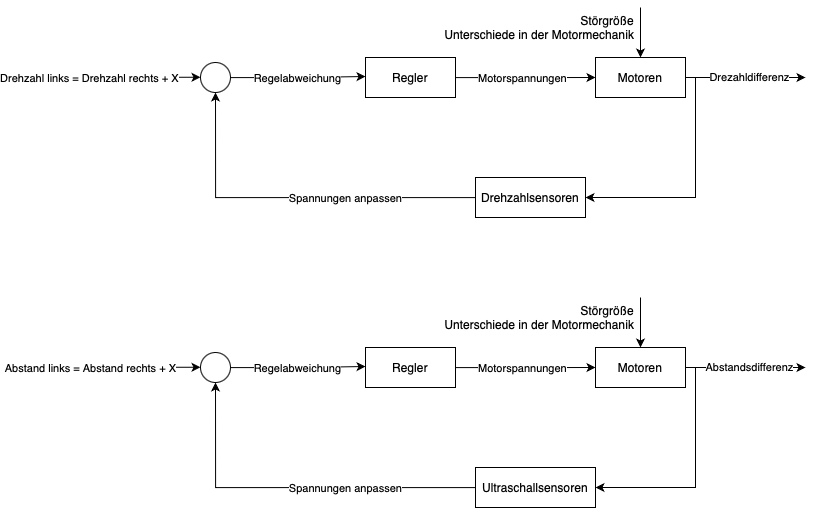

The diagram above was exported from draw.io. Its source (the exported page's mxGraphModel, read from the mxfile embedded in the PNG):
<mxGraphModel dx="1351" dy="1055" grid="1" gridSize="10" guides="1" tooltips="1" connect="1" arrows="1" fold="1" page="1" pageScale="1" pageWidth="827" pageHeight="1169" math="0" shadow="0">
  <root>
    <mxCell id="DYyplHVgY40gLAPhu1BG-0" />
    <mxCell id="DYyplHVgY40gLAPhu1BG-1" parent="DYyplHVgY40gLAPhu1BG-0" />
    <mxCell id="DYyplHVgY40gLAPhu1BG-2" style="edgeStyle=orthogonalEdgeStyle;rounded=0;orthogonalLoop=1;jettySize=auto;html=1;" parent="DYyplHVgY40gLAPhu1BG-1" source="DYyplHVgY40gLAPhu1BG-4" edge="1">
      <mxGeometry relative="1" as="geometry">
        <mxPoint x="372" y="139" as="targetPoint" />
      </mxGeometry>
    </mxCell>
    <mxCell id="DYyplHVgY40gLAPhu1BG-3" value="Regelabweichung" style="edgeLabel;html=1;align=center;verticalAlign=middle;resizable=0;points=[];" parent="DYyplHVgY40gLAPhu1BG-2" vertex="1" connectable="0">
      <mxGeometry x="-0.3169" y="-2" relative="1" as="geometry">
        <mxPoint x="21" y="-2" as="offset" />
      </mxGeometry>
    </mxCell>
    <mxCell id="DYyplHVgY40gLAPhu1BG-4" value="" style="ellipse;" parent="DYyplHVgY40gLAPhu1BG-1" vertex="1">
      <mxGeometry x="207" y="125" width="30" height="30" as="geometry" />
    </mxCell>
    <mxCell id="DYyplHVgY40gLAPhu1BG-5" value="" style="endArrow=classic;html=1;rounded=0;entryX=0;entryY=0.5;entryDx=0;entryDy=0;" parent="DYyplHVgY40gLAPhu1BG-1" edge="1">
      <mxGeometry width="50" height="50" relative="1" as="geometry">
        <mxPoint x="17" y="139.76" as="sourcePoint" />
        <mxPoint x="206.999999999985" y="139.76" as="targetPoint" />
      </mxGeometry>
    </mxCell>
    <mxCell id="DYyplHVgY40gLAPhu1BG-6" value="Drehzahl links = Drehzahl rechts + X" style="edgeLabel;html=1;align=center;verticalAlign=middle;resizable=0;points=[];" parent="DYyplHVgY40gLAPhu1BG-5" vertex="1" connectable="0">
      <mxGeometry x="-0.1298" y="1" relative="1" as="geometry">
        <mxPoint x="-4" y="1" as="offset" />
      </mxGeometry>
    </mxCell>
    <mxCell id="DYyplHVgY40gLAPhu1BG-7" style="edgeStyle=orthogonalEdgeStyle;rounded=0;orthogonalLoop=1;jettySize=auto;html=1;" parent="DYyplHVgY40gLAPhu1BG-1" source="DYyplHVgY40gLAPhu1BG-9" edge="1">
      <mxGeometry relative="1" as="geometry">
        <mxPoint x="602" y="140" as="targetPoint" />
      </mxGeometry>
    </mxCell>
    <mxCell id="DYyplHVgY40gLAPhu1BG-8" value="Motorspannungen" style="edgeLabel;html=1;align=center;verticalAlign=middle;resizable=0;points=[];" parent="DYyplHVgY40gLAPhu1BG-7" vertex="1" connectable="0">
      <mxGeometry x="-0.1719" relative="1" as="geometry">
        <mxPoint x="8" as="offset" />
      </mxGeometry>
    </mxCell>
    <mxCell id="DYyplHVgY40gLAPhu1BG-9" value="Regler" style="rounded=0;whiteSpace=wrap;html=1;" parent="DYyplHVgY40gLAPhu1BG-1" vertex="1">
      <mxGeometry x="372" y="120" width="90" height="40" as="geometry" />
    </mxCell>
    <mxCell id="DYyplHVgY40gLAPhu1BG-10" value="Motoren" style="rounded=0;whiteSpace=wrap;html=1;" parent="DYyplHVgY40gLAPhu1BG-1" vertex="1">
      <mxGeometry x="602" y="120" width="90" height="40" as="geometry" />
    </mxCell>
    <mxCell id="DYyplHVgY40gLAPhu1BG-11" value="" style="endArrow=classic;html=1;rounded=0;entryX=0.5;entryY=0;entryDx=0;entryDy=0;" parent="DYyplHVgY40gLAPhu1BG-1" target="DYyplHVgY40gLAPhu1BG-10" edge="1">
      <mxGeometry width="50" height="50" relative="1" as="geometry">
        <mxPoint x="647" y="70" as="sourcePoint" />
        <mxPoint x="662" y="30" as="targetPoint" />
      </mxGeometry>
    </mxCell>
    <mxCell id="DYyplHVgY40gLAPhu1BG-12" value="&lt;div&gt;Störgröße&lt;/div&gt;Unterschiede in der Motormechanik" style="text;html=1;align=right;verticalAlign=middle;resizable=0;points=[];autosize=1;strokeColor=none;fillColor=none;" parent="DYyplHVgY40gLAPhu1BG-1" vertex="1">
      <mxGeometry x="432" y="70" width="210" height="40" as="geometry" />
    </mxCell>
    <mxCell id="DYyplHVgY40gLAPhu1BG-13" value="" style="endArrow=classic;html=1;rounded=0;exitX=1;exitY=0.5;exitDx=0;exitDy=0;" parent="DYyplHVgY40gLAPhu1BG-1" source="DYyplHVgY40gLAPhu1BG-10" edge="1">
      <mxGeometry width="50" height="50" relative="1" as="geometry">
        <mxPoint x="762" y="170" as="sourcePoint" />
        <mxPoint x="812" y="140" as="targetPoint" />
      </mxGeometry>
    </mxCell>
    <mxCell id="DYyplHVgY40gLAPhu1BG-14" value="Drezahldifferenz" style="edgeLabel;html=1;align=center;verticalAlign=middle;resizable=0;points=[];" parent="DYyplHVgY40gLAPhu1BG-13" vertex="1" connectable="0">
      <mxGeometry x="-0.2135" y="1" relative="1" as="geometry">
        <mxPoint x="16" as="offset" />
      </mxGeometry>
    </mxCell>
    <mxCell id="DYyplHVgY40gLAPhu1BG-15" value="" style="endArrow=classic;html=1;rounded=0;entryX=1;entryY=0.5;entryDx=0;entryDy=0;" parent="DYyplHVgY40gLAPhu1BG-1" target="DYyplHVgY40gLAPhu1BG-18" edge="1">
      <mxGeometry width="50" height="50" relative="1" as="geometry">
        <mxPoint x="702" y="140" as="sourcePoint" />
        <mxPoint x="702" y="250" as="targetPoint" />
        <Array as="points">
          <mxPoint x="702" y="260" />
        </Array>
      </mxGeometry>
    </mxCell>
    <mxCell id="DYyplHVgY40gLAPhu1BG-16" style="edgeStyle=orthogonalEdgeStyle;rounded=0;orthogonalLoop=1;jettySize=auto;html=1;entryX=0.5;entryY=1;entryDx=0;entryDy=0;" parent="DYyplHVgY40gLAPhu1BG-1" source="DYyplHVgY40gLAPhu1BG-18" target="DYyplHVgY40gLAPhu1BG-4" edge="1">
      <mxGeometry relative="1" as="geometry" />
    </mxCell>
    <mxCell id="DYyplHVgY40gLAPhu1BG-17" value="Spannungen anpassen" style="edgeLabel;html=1;align=center;verticalAlign=middle;resizable=0;points=[];" parent="DYyplHVgY40gLAPhu1BG-16" vertex="1" connectable="0">
      <mxGeometry x="-0.1744" relative="1" as="geometry">
        <mxPoint x="20" as="offset" />
      </mxGeometry>
    </mxCell>
    <mxCell id="DYyplHVgY40gLAPhu1BG-18" value="Drehzahlsensoren" style="rounded=0;whiteSpace=wrap;html=1;" parent="DYyplHVgY40gLAPhu1BG-1" vertex="1">
      <mxGeometry x="482" y="240" width="110" height="40" as="geometry" />
    </mxCell>
    <mxCell id="DYyplHVgY40gLAPhu1BG-19" style="edgeStyle=orthogonalEdgeStyle;rounded=0;orthogonalLoop=1;jettySize=auto;html=1;" parent="DYyplHVgY40gLAPhu1BG-1" source="DYyplHVgY40gLAPhu1BG-21" edge="1">
      <mxGeometry relative="1" as="geometry">
        <mxPoint x="372" y="429" as="targetPoint" />
      </mxGeometry>
    </mxCell>
    <mxCell id="DYyplHVgY40gLAPhu1BG-20" value="Regelabweichung" style="edgeLabel;html=1;align=center;verticalAlign=middle;resizable=0;points=[];" parent="DYyplHVgY40gLAPhu1BG-19" vertex="1" connectable="0">
      <mxGeometry x="-0.3169" y="-2" relative="1" as="geometry">
        <mxPoint x="21" y="-2" as="offset" />
      </mxGeometry>
    </mxCell>
    <mxCell id="DYyplHVgY40gLAPhu1BG-21" value="" style="ellipse;" parent="DYyplHVgY40gLAPhu1BG-1" vertex="1">
      <mxGeometry x="207" y="415" width="30" height="30" as="geometry" />
    </mxCell>
    <mxCell id="DYyplHVgY40gLAPhu1BG-22" value="" style="endArrow=classic;html=1;rounded=0;entryX=0;entryY=0.5;entryDx=0;entryDy=0;" parent="DYyplHVgY40gLAPhu1BG-1" edge="1">
      <mxGeometry width="50" height="50" relative="1" as="geometry">
        <mxPoint x="17" y="429.76" as="sourcePoint" />
        <mxPoint x="206.999999999985" y="429.76" as="targetPoint" />
      </mxGeometry>
    </mxCell>
    <mxCell id="DYyplHVgY40gLAPhu1BG-23" value="Abstand links = Abstand rechts + X" style="edgeLabel;html=1;align=center;verticalAlign=middle;resizable=0;points=[];" parent="DYyplHVgY40gLAPhu1BG-22" vertex="1" connectable="0">
      <mxGeometry x="-0.1298" y="1" relative="1" as="geometry">
        <mxPoint x="-3" y="1" as="offset" />
      </mxGeometry>
    </mxCell>
    <mxCell id="DYyplHVgY40gLAPhu1BG-24" style="edgeStyle=orthogonalEdgeStyle;rounded=0;orthogonalLoop=1;jettySize=auto;html=1;" parent="DYyplHVgY40gLAPhu1BG-1" source="DYyplHVgY40gLAPhu1BG-26" edge="1">
      <mxGeometry relative="1" as="geometry">
        <mxPoint x="602" y="430" as="targetPoint" />
      </mxGeometry>
    </mxCell>
    <mxCell id="DYyplHVgY40gLAPhu1BG-25" value="Motorspannungen" style="edgeLabel;html=1;align=center;verticalAlign=middle;resizable=0;points=[];" parent="DYyplHVgY40gLAPhu1BG-24" vertex="1" connectable="0">
      <mxGeometry x="-0.1719" relative="1" as="geometry">
        <mxPoint x="8" as="offset" />
      </mxGeometry>
    </mxCell>
    <mxCell id="DYyplHVgY40gLAPhu1BG-26" value="Regler" style="rounded=0;whiteSpace=wrap;html=1;" parent="DYyplHVgY40gLAPhu1BG-1" vertex="1">
      <mxGeometry x="372" y="410" width="90" height="40" as="geometry" />
    </mxCell>
    <mxCell id="DYyplHVgY40gLAPhu1BG-27" value="Motoren" style="rounded=0;whiteSpace=wrap;html=1;" parent="DYyplHVgY40gLAPhu1BG-1" vertex="1">
      <mxGeometry x="602" y="410" width="90" height="40" as="geometry" />
    </mxCell>
    <mxCell id="DYyplHVgY40gLAPhu1BG-28" value="" style="endArrow=classic;html=1;rounded=0;entryX=0.5;entryY=0;entryDx=0;entryDy=0;" parent="DYyplHVgY40gLAPhu1BG-1" target="DYyplHVgY40gLAPhu1BG-27" edge="1">
      <mxGeometry width="50" height="50" relative="1" as="geometry">
        <mxPoint x="647" y="360" as="sourcePoint" />
        <mxPoint x="662" y="320" as="targetPoint" />
      </mxGeometry>
    </mxCell>
    <mxCell id="DYyplHVgY40gLAPhu1BG-29" value="&lt;div&gt;Störgröße&lt;/div&gt;Unterschiede in der Motormechanik" style="text;html=1;align=right;verticalAlign=middle;resizable=0;points=[];autosize=1;strokeColor=none;fillColor=none;" parent="DYyplHVgY40gLAPhu1BG-1" vertex="1">
      <mxGeometry x="432" y="360" width="210" height="40" as="geometry" />
    </mxCell>
    <mxCell id="DYyplHVgY40gLAPhu1BG-30" value="" style="endArrow=classic;html=1;rounded=0;exitX=1;exitY=0.5;exitDx=0;exitDy=0;" parent="DYyplHVgY40gLAPhu1BG-1" source="DYyplHVgY40gLAPhu1BG-27" edge="1">
      <mxGeometry width="50" height="50" relative="1" as="geometry">
        <mxPoint x="762" y="460" as="sourcePoint" />
        <mxPoint x="812" y="430" as="targetPoint" />
      </mxGeometry>
    </mxCell>
    <mxCell id="DYyplHVgY40gLAPhu1BG-31" value="Abstandsdifferenz" style="edgeLabel;html=1;align=center;verticalAlign=middle;resizable=0;points=[];" parent="DYyplHVgY40gLAPhu1BG-30" vertex="1" connectable="0">
      <mxGeometry x="-0.2135" y="1" relative="1" as="geometry">
        <mxPoint x="16" as="offset" />
      </mxGeometry>
    </mxCell>
    <mxCell id="DYyplHVgY40gLAPhu1BG-32" value="" style="endArrow=classic;html=1;rounded=0;entryX=1;entryY=0.5;entryDx=0;entryDy=0;" parent="DYyplHVgY40gLAPhu1BG-1" target="DYyplHVgY40gLAPhu1BG-35" edge="1">
      <mxGeometry width="50" height="50" relative="1" as="geometry">
        <mxPoint x="702" y="430" as="sourcePoint" />
        <mxPoint x="702" y="540" as="targetPoint" />
        <Array as="points">
          <mxPoint x="702" y="550" />
        </Array>
      </mxGeometry>
    </mxCell>
    <mxCell id="DYyplHVgY40gLAPhu1BG-33" style="edgeStyle=orthogonalEdgeStyle;rounded=0;orthogonalLoop=1;jettySize=auto;html=1;entryX=0.5;entryY=1;entryDx=0;entryDy=0;" parent="DYyplHVgY40gLAPhu1BG-1" source="DYyplHVgY40gLAPhu1BG-35" target="DYyplHVgY40gLAPhu1BG-21" edge="1">
      <mxGeometry relative="1" as="geometry" />
    </mxCell>
    <mxCell id="DYyplHVgY40gLAPhu1BG-34" value="Spannungen anpassen" style="edgeLabel;html=1;align=center;verticalAlign=middle;resizable=0;points=[];" parent="DYyplHVgY40gLAPhu1BG-33" vertex="1" connectable="0">
      <mxGeometry x="-0.1744" relative="1" as="geometry">
        <mxPoint x="20" as="offset" />
      </mxGeometry>
    </mxCell>
    <mxCell id="DYyplHVgY40gLAPhu1BG-35" value="Ultraschallsensoren" style="rounded=0;whiteSpace=wrap;html=1;" parent="DYyplHVgY40gLAPhu1BG-1" vertex="1">
      <mxGeometry x="482" y="530" width="120" height="40" as="geometry" />
    </mxCell>
  </root>
</mxGraphModel>